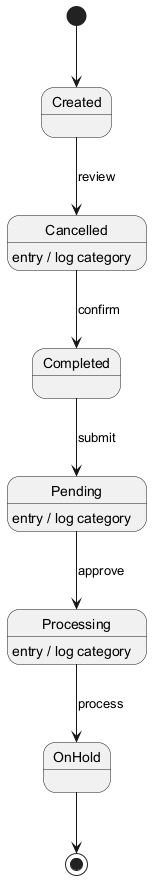

The diagram above was rendered by PlantUML. Its source (embedded in the PNG):
@startuml
skinparam backgroundColor #FFFFFF
skinparam classBackgroundColor #E8F4FA
skinparam classBorderColor #2C7DA0
[*] --> Created
Created --> Cancelled : review
Cancelled --> Completed : confirm
Cancelled : entry / log category
Completed --> Pending : submit
Pending --> Processing : approve
Pending : entry / log category
Processing --> OnHold : process
Processing : entry / log category
OnHold --> [*]
@enduml